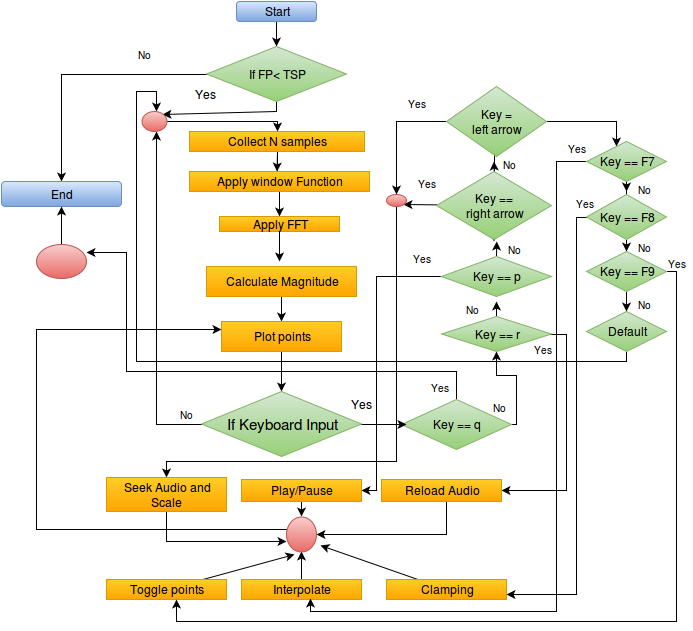

The diagram above was exported from draw.io. Its source (the exported page's mxGraphModel, read from the mxfile embedded in the PNG):
<mxGraphModel dx="880" dy="501" grid="1" gridSize="10" guides="1" tooltips="1" connect="1" arrows="1" fold="1" page="1" pageScale="1" pageWidth="826" pageHeight="1169" background="#ffffff" math="0" shadow="0">
  <root>
    <mxCell id="0" />
    <mxCell id="1" parent="0" />
    <mxCell id="88" style="edgeStyle=orthogonalEdgeStyle;rounded=0;html=1;jettySize=auto;orthogonalLoop=1;fontSize=12;" edge="1" parent="1" source="2">
      <mxGeometry relative="1" as="geometry">
        <mxPoint x="350.5" y="230" as="targetPoint" />
      </mxGeometry>
    </mxCell>
    <mxCell id="2" value="&lt;font style=&quot;font-size: 12px;&quot;&gt;Collect N samples&lt;br&gt;&lt;/font&gt;" style="whiteSpace=wrap;html=1;plain-orange;fontSize=12;" vertex="1" parent="1">
      <mxGeometry x="263" y="190" width="175" height="20" as="geometry" />
    </mxCell>
    <mxCell id="13" style="edgeStyle=orthogonalEdgeStyle;rounded=0;html=1;entryX=0.5;entryY=0;jettySize=auto;orthogonalLoop=1;fontSize=18;" edge="1" parent="1" source="3" target="7">
      <mxGeometry relative="1" as="geometry" />
    </mxCell>
    <mxCell id="3" value="&lt;font style=&quot;font-size: 12px;&quot;&gt;Start&lt;/font&gt;" style="rounded=1;whiteSpace=wrap;html=1;plain-blue;fontSize=12;" vertex="1" parent="1">
      <mxGeometry x="310" y="60" width="80" height="20" as="geometry" />
    </mxCell>
    <mxCell id="43" style="edgeStyle=orthogonalEdgeStyle;rounded=0;html=1;jettySize=auto;orthogonalLoop=1;fontSize=18;" edge="1" parent="1" source="7" target="42">
      <mxGeometry relative="1" as="geometry" />
    </mxCell>
    <mxCell id="212" style="edgeStyle=none;rounded=0;html=1;entryX=1;entryY=0;jettySize=auto;orthogonalLoop=1;fontSize=10;" edge="1" parent="1" source="7" target="178">
      <mxGeometry relative="1" as="geometry">
        <Array as="points">
          <mxPoint x="350" y="170" />
        </Array>
      </mxGeometry>
    </mxCell>
    <mxCell id="7" value="&lt;font style=&quot;font-size: 12px&quot;&gt;If FP&amp;lt; TSP&lt;br&gt;&lt;/font&gt;" style="rhombus;whiteSpace=wrap;html=1;fontSize=12;plain-green" vertex="1" parent="1">
      <mxGeometry x="280" y="105" width="140" height="55" as="geometry" />
    </mxCell>
    <mxCell id="18" value="No" style="text;html=1;resizable=0;autosize=1;align=left;verticalAlign=top;spacingTop=-4;points=[];fontSize=10;" vertex="1" parent="1">
      <mxGeometry x="210" y="105" width="30" height="10" as="geometry" />
    </mxCell>
    <mxCell id="19" value="&lt;font style=&quot;font-size: 12px;&quot;&gt;Yes&lt;/font&gt;" style="text;html=1;fontSize=12;" vertex="1" parent="1">
      <mxGeometry x="267" y="140" width="25" height="20" as="geometry" />
    </mxCell>
    <mxCell id="92" style="edgeStyle=orthogonalEdgeStyle;rounded=0;html=1;entryX=0.5;entryY=0;jettySize=auto;orthogonalLoop=1;fontSize=12;" edge="1" parent="1" source="21" target="25">
      <mxGeometry relative="1" as="geometry" />
    </mxCell>
    <mxCell id="21" value="&lt;font style=&quot;font-size: 12px;&quot;&gt;Apply window Function&lt;br&gt;&lt;/font&gt;" style="whiteSpace=wrap;html=1;fontSize=12;plain-orange" vertex="1" parent="1">
      <mxGeometry x="263" y="230" width="180" height="20" as="geometry" />
    </mxCell>
    <mxCell id="97" style="edgeStyle=orthogonalEdgeStyle;rounded=0;html=1;jettySize=auto;orthogonalLoop=1;fontSize=12;" edge="1" parent="1" source="25">
      <mxGeometry relative="1" as="geometry">
        <mxPoint x="353" y="320" as="targetPoint" />
      </mxGeometry>
    </mxCell>
    <mxCell id="25" value="&lt;font style=&quot;font-size: 12px;&quot;&gt;Apply FFT&lt;br&gt;&lt;/font&gt;" style="whiteSpace=wrap;html=1;fontSize=12;plain-orange" vertex="1" parent="1">
      <mxGeometry x="293" y="275" width="120" height="15" as="geometry" />
    </mxCell>
    <mxCell id="98" style="edgeStyle=orthogonalEdgeStyle;rounded=0;html=1;entryX=0.5;entryY=0;jettySize=auto;orthogonalLoop=1;fontSize=12;" edge="1" parent="1" source="33" target="45">
      <mxGeometry relative="1" as="geometry" />
    </mxCell>
    <mxCell id="33" value="&lt;font style=&quot;font-size: 12px;&quot;&gt;Calculate Magnitude&lt;/font&gt;" style="whiteSpace=wrap;html=1;fontSize=12;plain-orange" vertex="1" parent="1">
      <mxGeometry x="280" y="325" width="150" height="30" as="geometry" />
    </mxCell>
    <mxCell id="34" value="&lt;font style=&quot;font-size: 15px&quot;&gt;&lt;br&gt;&lt;/font&gt;" style="text;html=1;resizable=0;autosize=1;align=left;verticalAlign=top;spacingTop=-4;points=[];direction=south;" vertex="1" parent="1">
      <mxGeometry x="150" y="320" width="20" height="20" as="geometry" />
    </mxCell>
    <mxCell id="42" value="&lt;font style=&quot;font-size: 12px;&quot;&gt;End&lt;/font&gt;" style="rounded=1;whiteSpace=wrap;html=1;fontSize=12;plain-blue" vertex="1" parent="1">
      <mxGeometry x="75" y="240" width="120" height="25" as="geometry" />
    </mxCell>
    <mxCell id="87" style="edgeStyle=orthogonalEdgeStyle;rounded=0;html=1;entryX=0.5;entryY=0;jettySize=auto;orthogonalLoop=1;fontSize=12;" edge="1" parent="1" source="45" target="62">
      <mxGeometry relative="1" as="geometry" />
    </mxCell>
    <mxCell id="45" value="&lt;font style=&quot;font-size: 12px;&quot;&gt;Plot points&lt;br&gt;&lt;/font&gt;" style="whiteSpace=wrap;html=1;fontSize=12;plain-orange" vertex="1" parent="1">
      <mxGeometry x="295" y="380" width="120" height="30" as="geometry" />
    </mxCell>
    <mxCell id="76" style="edgeStyle=orthogonalEdgeStyle;rounded=0;html=1;jettySize=auto;orthogonalLoop=1;fontSize=12;" edge="1" parent="1" source="100" target="42">
      <mxGeometry relative="1" as="geometry">
        <mxPoint x="450" y="540" as="targetPoint" />
        <Array as="points" />
      </mxGeometry>
    </mxCell>
    <mxCell id="103" style="edgeStyle=orthogonalEdgeStyle;rounded=0;html=1;entryX=1.007;entryY=0.24;entryPerimeter=0;jettySize=auto;orthogonalLoop=1;fontSize=12;" edge="1" parent="1" source="50" target="100">
      <mxGeometry relative="1" as="geometry">
        <Array as="points">
          <mxPoint x="530" y="430" />
          <mxPoint x="200" y="430" />
          <mxPoint x="200" y="311" />
        </Array>
      </mxGeometry>
    </mxCell>
    <mxCell id="109" style="edgeStyle=orthogonalEdgeStyle;rounded=0;html=1;entryX=0.5;entryY=1;jettySize=auto;orthogonalLoop=1;fontSize=12;" edge="1" parent="1" source="50" target="65">
      <mxGeometry relative="1" as="geometry">
        <Array as="points">
          <mxPoint x="590" y="483" />
          <mxPoint x="590" y="434" />
          <mxPoint x="570" y="434" />
        </Array>
      </mxGeometry>
    </mxCell>
    <mxCell id="50" value="Key == q&lt;br&gt;" style="rhombus;whiteSpace=wrap;html=1;fontSize=12;plain-green" vertex="1" parent="1">
      <mxGeometry x="475" y="458" width="110" height="50" as="geometry" />
    </mxCell>
    <mxCell id="110" style="edgeStyle=orthogonalEdgeStyle;rounded=0;html=1;jettySize=auto;orthogonalLoop=1;fontSize=12;" edge="1" parent="1" source="65" target="71">
      <mxGeometry relative="1" as="geometry">
        <Array as="points">
          <mxPoint x="640" y="393" />
          <mxPoint x="640" y="549" />
        </Array>
      </mxGeometry>
    </mxCell>
    <mxCell id="204" style="edgeStyle=none;rounded=0;html=1;jettySize=auto;orthogonalLoop=1;fontSize=10;" edge="1" parent="1" source="65">
      <mxGeometry relative="1" as="geometry">
        <mxPoint x="570" y="360" as="targetPoint" />
      </mxGeometry>
    </mxCell>
    <mxCell id="65" value="Key == r&lt;br&gt;" style="rhombus;whiteSpace=wrap;html=1;fontSize=12;plain-green" vertex="1" parent="1">
      <mxGeometry x="515" y="375" width="110" height="35" as="geometry" />
    </mxCell>
    <mxCell id="118" style="edgeStyle=orthogonalEdgeStyle;rounded=0;html=1;jettySize=auto;orthogonalLoop=1;fontSize=12;" edge="1" parent="1" source="66">
      <mxGeometry relative="1" as="geometry">
        <mxPoint x="567.5" y="220" as="targetPoint" />
      </mxGeometry>
    </mxCell>
    <mxCell id="152" style="edgeStyle=none;rounded=0;html=1;entryX=1;entryY=1;jettySize=auto;orthogonalLoop=1;fontSize=12;" edge="1" parent="1" source="66" target="137">
      <mxGeometry relative="1" as="geometry" />
    </mxCell>
    <mxCell id="202" style="edgeStyle=none;rounded=0;html=1;jettySize=auto;orthogonalLoop=1;fontSize=10;" edge="1" parent="1" source="66">
      <mxGeometry relative="1" as="geometry">
        <mxPoint x="567.5" y="300" as="targetPoint" />
      </mxGeometry>
    </mxCell>
    <mxCell id="66" value="Key ==&lt;br&gt;right arrow&lt;br&gt;" style="rhombus;whiteSpace=wrap;html=1;fontSize=12;plain-green" vertex="1" parent="1">
      <mxGeometry x="510" y="230" width="115" height="68" as="geometry" />
    </mxCell>
    <mxCell id="121" style="edgeStyle=orthogonalEdgeStyle;rounded=0;html=1;jettySize=auto;orthogonalLoop=1;fontSize=12;" edge="1" parent="1" source="67" target="70">
      <mxGeometry relative="1" as="geometry">
        <Array as="points">
          <mxPoint x="450" y="335" />
          <mxPoint x="450" y="549" />
        </Array>
      </mxGeometry>
    </mxCell>
    <mxCell id="203" style="edgeStyle=none;rounded=0;html=1;exitX=0.5;exitY=0;jettySize=auto;orthogonalLoop=1;fontSize=10;" edge="1" parent="1" source="67">
      <mxGeometry relative="1" as="geometry">
        <mxPoint x="570.2413793103449" y="300" as="targetPoint" />
      </mxGeometry>
    </mxCell>
    <mxCell id="67" value="&lt;font style=&quot;font-size: 12px&quot;&gt;Key == p&lt;br&gt;&lt;/font&gt;" style="rhombus;whiteSpace=wrap;html=1;fontSize=13;plain-green" vertex="1" parent="1">
      <mxGeometry x="515" y="315" width="110" height="40" as="geometry" />
    </mxCell>
    <mxCell id="129" style="edgeStyle=none;rounded=0;html=1;exitX=0.5;exitY=1;entryX=0.5;entryY=0;jettySize=auto;orthogonalLoop=1;fontSize=12;" edge="1" parent="1" source="70" target="112">
      <mxGeometry relative="1" as="geometry" />
    </mxCell>
    <mxCell id="70" value="Play/Pause" style="whiteSpace=wrap;html=1;plain-orange" vertex="1" parent="1">
      <mxGeometry x="315" y="538" width="120" height="22" as="geometry" />
    </mxCell>
    <mxCell id="125" style="edgeStyle=orthogonalEdgeStyle;rounded=0;html=1;entryX=1;entryY=0.5;jettySize=auto;orthogonalLoop=1;fontSize=12;" edge="1" parent="1" source="71" target="112">
      <mxGeometry relative="1" as="geometry">
        <Array as="points">
          <mxPoint x="520" y="593" />
        </Array>
      </mxGeometry>
    </mxCell>
    <mxCell id="71" value="Reload Audio&lt;br&gt;" style="whiteSpace=wrap;html=1;plain-orange" vertex="1" parent="1">
      <mxGeometry x="455" y="538" width="120" height="22" as="geometry" />
    </mxCell>
    <mxCell id="124" style="edgeStyle=orthogonalEdgeStyle;rounded=0;html=1;jettySize=auto;orthogonalLoop=1;fontSize=12;" edge="1" parent="1" source="72">
      <mxGeometry relative="1" as="geometry">
        <mxPoint x="360" y="600" as="targetPoint" />
        <Array as="points">
          <mxPoint x="240" y="600" />
        </Array>
      </mxGeometry>
    </mxCell>
    <mxCell id="72" value="Seek Audio and &lt;br&gt;Scale&lt;br&gt;" style="whiteSpace=wrap;html=1;plain-orange" vertex="1" parent="1">
      <mxGeometry x="180" y="536" width="120" height="34" as="geometry" />
    </mxCell>
    <mxCell id="147" style="edgeStyle=orthogonalEdgeStyle;rounded=0;html=1;entryX=0.5;entryY=0;jettySize=auto;orthogonalLoop=1;fontSize=12;" edge="1" parent="1" source="74" target="137">
      <mxGeometry relative="1" as="geometry" />
    </mxCell>
    <mxCell id="158" style="edgeStyle=orthogonalEdgeStyle;rounded=0;html=1;jettySize=auto;orthogonalLoop=1;fontSize=12;" edge="1" parent="1" source="74" target="157">
      <mxGeometry relative="1" as="geometry">
        <Array as="points">
          <mxPoint x="690" y="180" />
        </Array>
      </mxGeometry>
    </mxCell>
    <mxCell id="74" value="Key = &lt;br&gt;left arrow&lt;br&gt;" style="rhombus;whiteSpace=wrap;html=1;fontSize=12;plain-green" vertex="1" parent="1">
      <mxGeometry x="520" y="145" width="100" height="70" as="geometry" />
    </mxCell>
    <mxCell id="132" style="edgeStyle=none;rounded=0;html=1;entryX=0.261;entryY=1.081;entryPerimeter=0;jettySize=auto;orthogonalLoop=1;fontSize=12;" edge="1" parent="1" source="77" target="112">
      <mxGeometry relative="1" as="geometry" />
    </mxCell>
    <mxCell id="77" value="Toggle points&lt;br&gt;" style="whiteSpace=wrap;html=1;fontSize=12;plain-orange" vertex="1" parent="1">
      <mxGeometry x="180" y="638" width="120" height="20" as="geometry" />
    </mxCell>
    <mxCell id="130" style="edgeStyle=none;rounded=0;html=1;entryX=0.5;entryY=1;jettySize=auto;orthogonalLoop=1;fontSize=12;" edge="1" parent="1" source="78" target="112">
      <mxGeometry relative="1" as="geometry" />
    </mxCell>
    <mxCell id="78" value="Interpolate&lt;br&gt;" style="whiteSpace=wrap;html=1;fontSize=12;plain-orange" vertex="1" parent="1">
      <mxGeometry x="315" y="638" width="120" height="20" as="geometry" />
    </mxCell>
    <mxCell id="131" style="edgeStyle=none;rounded=0;html=1;entryX=1.122;entryY=0.819;entryPerimeter=0;jettySize=auto;orthogonalLoop=1;fontSize=12;" edge="1" parent="1" source="79" target="112">
      <mxGeometry relative="1" as="geometry" />
    </mxCell>
    <mxCell id="79" value="Clamping" style="whiteSpace=wrap;html=1;fontSize=12;plain-orange" vertex="1" parent="1">
      <mxGeometry x="460" y="638" width="120" height="20" as="geometry" />
    </mxCell>
    <mxCell id="104" style="edgeStyle=orthogonalEdgeStyle;rounded=0;html=1;jettySize=auto;orthogonalLoop=1;fontSize=12;" edge="1" parent="1" source="62">
      <mxGeometry relative="1" as="geometry">
        <mxPoint x="480" y="483" as="targetPoint" />
      </mxGeometry>
    </mxCell>
    <mxCell id="177" style="edgeStyle=orthogonalEdgeStyle;rounded=0;html=1;jettySize=auto;orthogonalLoop=1;fontSize=12;" edge="1" parent="1" source="62">
      <mxGeometry relative="1" as="geometry">
        <mxPoint x="230" y="190" as="targetPoint" />
      </mxGeometry>
    </mxCell>
    <mxCell id="62" value="&lt;font style=&quot;font-size: 15px&quot;&gt;If &lt;font&gt;Keyboard Input&lt;br&gt;&lt;/font&gt;&lt;/font&gt;" style="rhombus;whiteSpace=wrap;html=1;plain-green" vertex="1" parent="1">
      <mxGeometry x="275" y="450" width="160" height="65" as="geometry" />
    </mxCell>
    <mxCell id="100" value="" style="ellipse;whiteSpace=wrap;html=1;fontSize=12;plain-red" vertex="1" parent="1">
      <mxGeometry x="110" y="303" width="50" height="34" as="geometry" />
    </mxCell>
    <mxCell id="115" style="edgeStyle=orthogonalEdgeStyle;rounded=0;html=1;entryX=0;entryY=0.25;jettySize=auto;orthogonalLoop=1;fontSize=12;" edge="1" parent="1" source="112" target="45">
      <mxGeometry relative="1" as="geometry">
        <Array as="points">
          <mxPoint x="110" y="588" />
          <mxPoint x="110" y="388" />
        </Array>
      </mxGeometry>
    </mxCell>
    <mxCell id="112" value="" style="ellipse;whiteSpace=wrap;html=1;fontSize=12;plain-red" vertex="1" parent="1">
      <mxGeometry x="360" y="575" width="30" height="35" as="geometry" />
    </mxCell>
    <mxCell id="153" style="edgeStyle=orthogonalEdgeStyle;rounded=0;html=1;jettySize=auto;orthogonalLoop=1;fontSize=12;" edge="1" parent="1" source="137" target="72">
      <mxGeometry relative="1" as="geometry">
        <Array as="points">
          <mxPoint x="470" y="520" />
          <mxPoint x="240" y="520" />
        </Array>
      </mxGeometry>
    </mxCell>
    <mxCell id="137" value="" style="ellipse;whiteSpace=wrap;html=1;fontSize=12;plain-red" vertex="1" parent="1">
      <mxGeometry x="460" y="253" width="20" height="12" as="geometry" />
    </mxCell>
    <mxCell id="161" style="edgeStyle=orthogonalEdgeStyle;rounded=0;html=1;jettySize=auto;orthogonalLoop=1;fontSize=12;entryX=0.572;entryY=0.95;entryPerimeter=0;" edge="1" parent="1" source="157" target="78">
      <mxGeometry relative="1" as="geometry">
        <mxPoint x="380" y="670" as="targetPoint" />
        <Array as="points">
          <mxPoint x="630" y="220" />
          <mxPoint x="630" y="670" />
          <mxPoint x="384" y="670" />
        </Array>
      </mxGeometry>
    </mxCell>
    <mxCell id="165" style="edgeStyle=orthogonalEdgeStyle;rounded=0;html=1;jettySize=auto;orthogonalLoop=1;fontSize=12;" edge="1" parent="1" source="157">
      <mxGeometry relative="1" as="geometry">
        <mxPoint x="700" y="250" as="targetPoint" />
      </mxGeometry>
    </mxCell>
    <mxCell id="157" value="Key == F7&lt;br&gt;" style="rhombus;whiteSpace=wrap;html=1;fontSize=12;plain-green" vertex="1" parent="1">
      <mxGeometry x="660" y="200" width="80" height="40" as="geometry" />
    </mxCell>
    <mxCell id="163" style="edgeStyle=orthogonalEdgeStyle;rounded=0;html=1;entryX=1;entryY=0.75;jettySize=auto;orthogonalLoop=1;fontSize=12;" edge="1" parent="1" source="159" target="79">
      <mxGeometry relative="1" as="geometry">
        <Array as="points">
          <mxPoint x="650" y="653" />
        </Array>
      </mxGeometry>
    </mxCell>
    <mxCell id="166" style="edgeStyle=orthogonalEdgeStyle;rounded=0;html=1;jettySize=auto;orthogonalLoop=1;fontSize=12;" edge="1" parent="1" source="159" target="160">
      <mxGeometry relative="1" as="geometry" />
    </mxCell>
    <mxCell id="159" value="Key == F8&lt;br&gt;" style="rhombus;whiteSpace=wrap;html=1;fontSize=12;plain-green" vertex="1" parent="1">
      <mxGeometry x="660" y="253" width="80" height="45" as="geometry" />
    </mxCell>
    <mxCell id="164" style="edgeStyle=orthogonalEdgeStyle;rounded=0;html=1;jettySize=auto;orthogonalLoop=1;fontSize=12;exitX=1;exitY=0.5;" edge="1" parent="1" source="160" target="77">
      <mxGeometry relative="1" as="geometry">
        <mxPoint x="700" y="410" as="sourcePoint" />
        <Array as="points">
          <mxPoint x="750" y="330" />
          <mxPoint x="750" y="680" />
          <mxPoint x="250" y="680" />
        </Array>
      </mxGeometry>
    </mxCell>
    <mxCell id="194" style="edgeStyle=orthogonalEdgeStyle;rounded=0;html=1;entryX=0.5;entryY=0;jettySize=auto;orthogonalLoop=1;fontSize=12;" edge="1" parent="1" source="160" target="191">
      <mxGeometry relative="1" as="geometry" />
    </mxCell>
    <mxCell id="160" value="Key == F9&lt;br&gt;" style="rhombus;whiteSpace=wrap;html=1;fontSize=12;plain-green" vertex="1" parent="1">
      <mxGeometry x="660" y="310" width="80" height="40" as="geometry" />
    </mxCell>
    <mxCell id="167" value="&lt;font style=&quot;font-size: 10px;&quot;&gt;Yes&lt;/font&gt;" style="text;html=1;fontSize=10;" vertex="1" parent="1">
      <mxGeometry x="480" y="150" width="25" height="20" as="geometry" />
    </mxCell>
    <mxCell id="170" value="&lt;font style=&quot;font-size: 10px;&quot;&gt;Yes&lt;/font&gt;" style="text;html=1;fontSize=10;" vertex="1" parent="1">
      <mxGeometry x="490" y="230" width="25" height="20" as="geometry" />
    </mxCell>
    <mxCell id="171" value="&lt;font style=&quot;font-size: 10px;&quot;&gt;Yes&lt;/font&gt;" style="text;html=1;fontSize=10;" vertex="1" parent="1">
      <mxGeometry x="485" y="305" width="25" height="20" as="geometry" />
    </mxCell>
    <mxCell id="172" value="&lt;font style=&quot;font-size: 10px;&quot;&gt;Yes&lt;/font&gt;" style="text;html=1;fontSize=10;direction=south;" vertex="1" parent="1">
      <mxGeometry x="605.5" y="395.5" width="20" height="25" as="geometry" />
    </mxCell>
    <mxCell id="174" value="&lt;font style=&quot;font-size: 12px;&quot;&gt;Yes&lt;/font&gt;" style="text;html=1;fontSize=12;" vertex="1" parent="1">
      <mxGeometry x="423" y="450" width="25" height="20" as="geometry" />
    </mxCell>
    <mxCell id="196" style="edgeStyle=orthogonalEdgeStyle;rounded=0;html=1;entryX=0.5;entryY=0;jettySize=auto;orthogonalLoop=1;fontSize=12;" edge="1" parent="1" source="178" target="2">
      <mxGeometry relative="1" as="geometry">
        <Array as="points">
          <mxPoint x="351" y="180" />
        </Array>
      </mxGeometry>
    </mxCell>
    <mxCell id="178" value="" style="ellipse;whiteSpace=wrap;html=1;fontSize=12;plain-red" vertex="1" parent="1">
      <mxGeometry x="215" y="170" width="25" height="20" as="geometry" />
    </mxCell>
    <mxCell id="216" style="edgeStyle=orthogonalEdgeStyle;rounded=0;html=1;jettySize=auto;orthogonalLoop=1;fontSize=10;entryX=0.6;entryY=0;entryPerimeter=0;" edge="1" parent="1" source="191" target="178">
      <mxGeometry relative="1" as="geometry">
        <mxPoint x="230" y="160" as="targetPoint" />
        <Array as="points">
          <mxPoint x="700" y="420" />
          <mxPoint x="210" y="420" />
          <mxPoint x="210" y="150" />
          <mxPoint x="230" y="150" />
        </Array>
      </mxGeometry>
    </mxCell>
    <mxCell id="191" value="Default" style="rhombus;whiteSpace=wrap;html=1;fontSize=12;plain-green" vertex="1" parent="1">
      <mxGeometry x="660" y="370" width="80" height="40" as="geometry" />
    </mxCell>
    <mxCell id="197" value="&lt;font style=&quot;font-size: 10px;&quot;&gt;Yes&lt;/font&gt;" style="text;html=1;fontSize=10;" vertex="1" parent="1">
      <mxGeometry x="640" y="195" width="25" height="20" as="geometry" />
    </mxCell>
    <mxCell id="198" value="&lt;font style=&quot;font-size: 10px;&quot;&gt;Yes&lt;/font&gt;" style="text;html=1;fontSize=10;" vertex="1" parent="1">
      <mxGeometry x="648" y="250" width="25" height="20" as="geometry" />
    </mxCell>
    <mxCell id="199" value="&lt;font style=&quot;font-size: 10px;&quot;&gt;Yes&lt;/font&gt;" style="text;html=1;fontSize=10;" vertex="1" parent="1">
      <mxGeometry x="740" y="310" width="25" height="20" as="geometry" />
    </mxCell>
    <mxCell id="200" value="No" style="text;html=1;resizable=0;autosize=1;align=left;verticalAlign=top;spacingTop=-4;points=[];fontSize=10;" vertex="1" parent="1">
      <mxGeometry x="575" y="215" width="30" height="10" as="geometry" />
    </mxCell>
    <mxCell id="205" value="No" style="text;html=1;resizable=0;autosize=1;align=left;verticalAlign=top;spacingTop=-4;points=[];fontSize=10;" vertex="1" parent="1">
      <mxGeometry x="580" y="300" width="30" height="10" as="geometry" />
    </mxCell>
    <mxCell id="206" value="No" style="text;html=1;resizable=0;autosize=1;align=left;verticalAlign=top;spacingTop=-4;points=[];fontSize=10;" vertex="1" parent="1">
      <mxGeometry x="538" y="360" width="30" height="10" as="geometry" />
    </mxCell>
    <mxCell id="207" value="&lt;font style=&quot;font-size: 10px;&quot;&gt;Yes&lt;/font&gt;" style="text;html=1;fontSize=10;direction=south;" vertex="1" parent="1">
      <mxGeometry x="502.5" y="433.5" width="20" height="25" as="geometry" />
    </mxCell>
    <mxCell id="208" value="No" style="text;html=1;resizable=0;autosize=1;align=left;verticalAlign=top;spacingTop=-4;points=[];fontSize=10;" vertex="1" parent="1">
      <mxGeometry x="565" y="458" width="30" height="10" as="geometry" />
    </mxCell>
    <mxCell id="209" value="No" style="text;html=1;resizable=0;autosize=1;align=left;verticalAlign=top;spacingTop=-4;points=[];fontSize=10;" vertex="1" parent="1">
      <mxGeometry x="710" y="240" width="30" height="10" as="geometry" />
    </mxCell>
    <mxCell id="210" value="No" style="text;html=1;resizable=0;autosize=1;align=left;verticalAlign=top;spacingTop=-4;points=[];fontSize=10;" vertex="1" parent="1">
      <mxGeometry x="710" y="298" width="30" height="10" as="geometry" />
    </mxCell>
    <mxCell id="211" value="No" style="text;html=1;resizable=0;autosize=1;align=left;verticalAlign=top;spacingTop=-4;points=[];fontSize=10;" vertex="1" parent="1">
      <mxGeometry x="710" y="355" width="30" height="10" as="geometry" />
    </mxCell>
    <mxCell id="217" value="No" style="text;html=1;resizable=0;autosize=1;align=left;verticalAlign=top;spacingTop=-4;points=[];fontSize=10;" vertex="1" parent="1">
      <mxGeometry x="252" y="465" width="30" height="10" as="geometry" />
    </mxCell>
  </root>
</mxGraphModel>